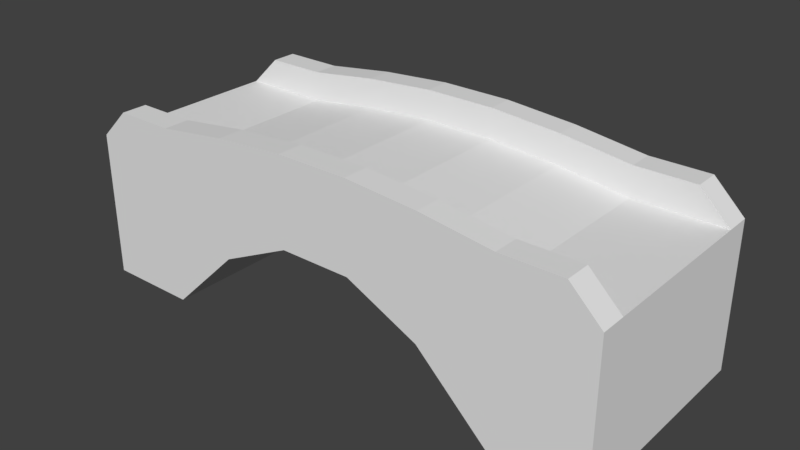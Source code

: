 # Source: bridge.blend  (saved by Blender 2.79.0; exported with 4.5.12 LTS)
import bpy
from mathutils import Matrix  # noqa: F401  (used for matrix-valued properties, if any)

bpy.ops.wm.read_factory_settings(use_empty=True)
scene = bpy.context.scene
scene.name = 'Scene'

# ---- collections
col_collection_1 = bpy.data.collections.new('Collection 1'); scene.collection.children.link(col_collection_1)

# ---- world
world_world = bpy.data.worlds.new('World'); scene.world = world_world
world_world.color = (0.05088, 0.05088, 0.05088)
world_world.use_sun_shadow = False
world_world.sun_shadow_jitter_overblur = 0.0
world_world.cycles.sampling_method = 'MANUAL'

# ---- meshes
me_cube_002 = bpy.data.meshes.new('Cube.002')
me_cube_002.from_pydata([(-1.0, -1.0, -0.8479), (-1.0, -1.0, 0.4841), (-1.0, 1.0, -0.8479), (-1.0, 1.0, 0.4841), (1.0, -1.0, -0.8479), (1.0, -1.0, 0.4841), (1.0, 1.0, -0.8479), (1.0, 1.0, 0.4841), (0.6646, 1.0, -0.8479), (-0.6646, 1.0, -0.8479), (-0.6646, 1.0, 0.4841), (0.6646, 1.0, 0.4841), (-0.6646, -1.0, -0.8479), (0.6646, -1.0, -0.8479), (0.6646, -1.0, 0.4841), (-0.6646, -1.0, 0.4841), (0.3988, 1.0, -0.2166), (0.1329, 1.0, 0.09315), (-0.1329, 1.0, 0.09315), (-0.3988, 1.0, -0.2166), (-0.3988, 1.0, 0.5709), (-0.1329, 1.0, 0.6206), (0.1329, 1.0, 0.6206), (0.3988, 1.0, 0.5709), (-0.3988, -1.0, -0.2166), (-0.1329, -1.0, 0.09315), (0.1329, -1.0, 0.09315), (0.3988, -1.0, -0.2166), (0.3988, -1.0, 0.5709), (0.1329, -1.0, 0.6206), (-0.1329, -1.0, 0.6206), (-0.3988, -1.0, 0.5709), (-1.0, 0.7672, -0.8479), (-1.0, -0.7672, -0.8479), (-1.0, -0.7672, 0.4841), (-1.0, 0.7672, 0.4841), (1.0, -0.7672, -0.8479), (1.0, 0.7672, -0.8479), (1.0, 0.7672, 0.4841), (1.0, -0.7672, 0.4841), (0.6646, 0.7672, 0.4841), (0.6646, -0.7672, 0.4841), (-0.6646, 0.7672, 0.4841), (-0.6646, -0.7672, 0.4841), (-0.6646, 0.7672, -0.8479), (-0.6646, -0.7672, -0.8479), (0.6646, 0.7672, -0.8479), (0.6646, -0.7672, -0.8479), (-0.3988, 0.7672, -0.2166), (-0.3988, -0.7672, -0.2166), (-0.1329, 0.7672, 0.09315), (-0.1329, -0.7672, 0.09315), (0.1329, 0.7672, 0.09315), (0.1329, -0.7672, 0.09315), (0.3988, 0.7672, -0.2166), (0.3988, -0.7672, -0.2166), (0.3988, 0.7672, 0.5709), (0.3988, -0.7672, 0.5709), (0.1329, 0.7672, 0.6206), (0.1329, -0.7672, 0.6206), (-0.1329, 0.7672, 0.6206), (-0.1329, -0.7672, 0.6206), (-0.3988, 0.7672, 0.5709), (-0.3988, -0.7672, 0.5709), (-0.886, 0.7672, 0.7569), (-0.886, 1.0, 0.7569), (0.6646, 1.0, 0.7569), (0.886, 1.0, 0.7569), (0.886, -0.7672, 0.7569), (0.886, -1.0, 0.7569), (-0.6646, -1.0, 0.7569), (-0.886, -1.0, 0.7569), (-0.6646, 1.0, 0.7569), (0.3988, 1.0, 0.8436), (0.6646, -1.0, 0.7569), (-0.3988, -1.0, 0.8436), (0.6646, -0.7672, 0.7569), (-0.6646, -0.7672, 0.7569), (-0.3988, 1.0, 0.8436), (-0.1329, 1.0, 0.8934), (0.1329, 1.0, 0.8934), (0.3988, -1.0, 0.8436), (0.1329, -1.0, 0.8934), (-0.1329, -1.0, 0.8934), (0.3988, -0.7672, 0.8436), (0.1329, -0.7672, 0.8934), (-0.1329, -0.7672, 0.8934), (-0.3988, -0.7672, 0.8436), (-0.886, -0.7672, 0.7569), (0.886, 0.7672, 0.7569), (0.6646, 0.7672, 0.7569), (-0.6646, 0.7672, 0.7569), (0.3988, 0.7672, 0.8436), (0.1329, 0.7672, 0.8934), (-0.1329, 0.7672, 0.8934), (-0.3988, 0.7672, 0.8436)], [], [(32, 35, 3, 2), (8, 11, 7, 6), (36, 39, 5, 4), (12, 15, 1, 0), (47, 36, 4, 13), (23, 22, 80, 73), (5, 39, 68, 69), (39, 41, 76, 68), (33, 45, 12, 0), (55, 47, 13, 27), (4, 5, 14, 13), (24, 31, 15, 12), (2, 3, 10, 9), (16, 23, 11, 8), (9, 10, 20, 19), (19, 20, 21, 18), (18, 21, 22, 17), (17, 22, 23, 16), (13, 14, 28, 27), (27, 28, 29, 26), (26, 29, 30, 25), (25, 30, 31, 24), (45, 49, 24, 12), (49, 51, 25, 24), (51, 53, 26, 25), (53, 55, 27, 26), (22, 21, 79, 80), (40, 38, 89, 90), (21, 20, 78, 79), (63, 43, 77, 87), (15, 31, 75, 70), (60, 62, 63, 61), (20, 10, 72, 78), (58, 60, 61, 59), (41, 57, 84, 76), (56, 58, 59, 57), (7, 11, 66, 67), (40, 56, 57, 41), (17, 16, 54, 52), (52, 54, 55, 53), (18, 17, 52, 50), (50, 52, 53, 51), (19, 18, 50, 48), (48, 50, 51, 49), (9, 19, 48, 44), (44, 48, 49, 45), (16, 8, 46, 54), (54, 46, 47, 55), (2, 9, 44, 32), (32, 44, 45, 33), (42, 62, 95, 91), (62, 42, 43, 63), (14, 5, 69, 74), (38, 40, 41, 39), (56, 40, 90, 92), (42, 35, 34, 43), (8, 6, 37, 46), (46, 37, 36, 47), (6, 7, 38, 37), (37, 38, 39, 36), (0, 1, 34, 33), (33, 34, 35, 32), (77, 88, 71, 70), (68, 76, 74, 69), (87, 77, 70, 75), (76, 84, 81, 74), (84, 85, 82, 81), (85, 86, 83, 82), (86, 87, 75, 83), (79, 78, 95, 94), (80, 79, 94, 93), (73, 80, 93, 92), (66, 73, 92, 90), (78, 72, 91, 95), (67, 66, 90, 89), (72, 65, 64, 91), (34, 1, 71, 88), (35, 42, 91, 64), (43, 34, 88, 77), (1, 15, 70, 71), (62, 60, 94, 95), (38, 7, 67, 89), (61, 63, 87, 86), (28, 14, 74, 81), (60, 58, 93, 94), (10, 3, 65, 72), (29, 28, 81, 82), (59, 61, 86, 85), (11, 23, 73, 66), (30, 29, 82, 83), (3, 35, 64, 65), (58, 56, 92, 93), (31, 30, 83, 75), (57, 59, 85, 84)])
me_cube_002.use_remesh_preserve_volume = False
me_cube_002.use_remesh_preserve_attributes = False
me_cube_002.use_mirror_vertex_groups = False
me_cube_002.update()

# ---- objects
ob_cube = bpy.data.objects.new('Cube', me_cube_002)

# ---- transforms, parenting, visibility, modifiers, constraints
ob_cube.location = (0.0, 0.0, 0.8232)
ob_cube.scale = (2.329, 0.9515, 0.9515)
ob_cube.lineart.crease_threshold = 0.0

# ---- collection membership
col_collection_1.objects.link(ob_cube)

# ---- scene / render settings (as saved in the file)
scene.frame_start = 1; scene.frame_end = 250; scene.frame_set(1)
scene.render.engine = 'BLENDER_EEVEE_NEXT'
scene.render.resolution_percentage = 50
scene.render.dither_intensity = 0.0
scene.cycles.use_denoising = False
scene.cycles.samples = 128
scene.cycles.sampling_pattern = 'TABULATED_SOBOL'
scene.cycles.use_adaptive_sampling = False
scene.cycles.use_light_tree = False
scene.cycles.blur_glossy = 0.0
scene.cycles.sample_clamp_indirect = 0.0
scene.view_settings.view_transform = 'Standard'
bpy.context.view_layer.update()

# ---- added for rendering (the .blend has no active camera and no usable light): camera, sun
cam_auto = bpy.data.cameras.new('AutoCamera')
cam_auto.lens = 50.0
cam_auto.sensor_width = 36.0
cam_auto.clip_end = 1000.0
ob_auto_camera = bpy.data.objects.new('AutoCamera', cam_auto)
scene.collection.objects.link(ob_auto_camera)
ob_auto_camera.location = (4.90114, -5.88137, 4.76579)
ob_auto_camera.rotation_euler = (1.09748, -7.21219e-08, 0.694738)
scene.camera = ob_auto_camera
light_auto_sun = bpy.data.lights.new('AutoSun', 'SUN')
light_auto_sun.energy = 3.0
light_auto_sun.angle = 0.0523599
ob_auto_sun = bpy.data.objects.new('AutoSun', light_auto_sun)
scene.collection.objects.link(ob_auto_sun)
ob_auto_sun.rotation_euler = (0.872665, 0.174533, 0.523599)
bpy.context.view_layer.update()
